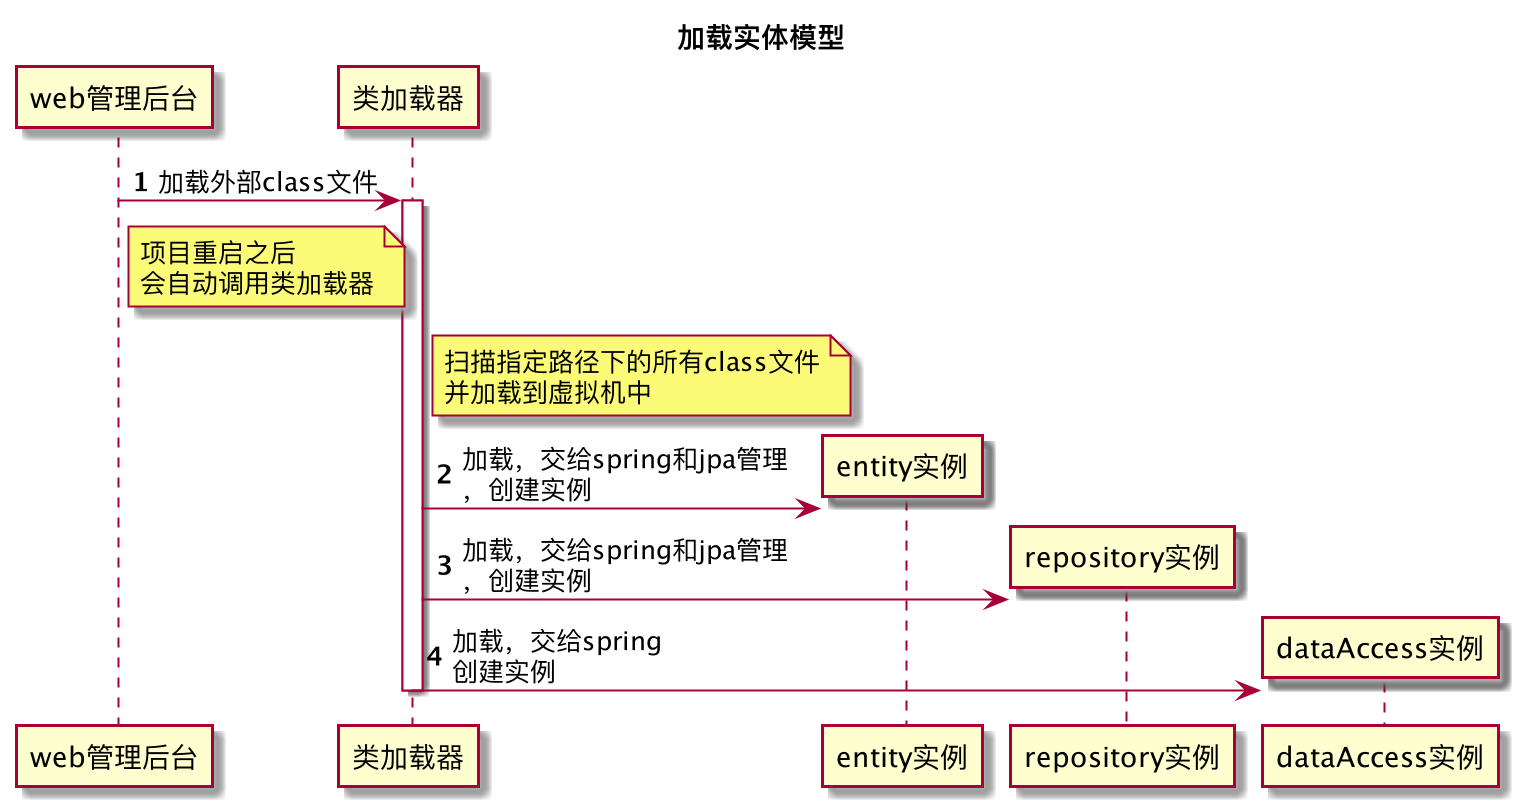

The diagram above was rendered by PlantUML. Its source (embedded in the PNG):
@startuml
title 加载实体模型
autonumber
participant web管理后台
participant 类加载器

web管理后台 -> 类加载器 : 加载外部class文件
note right of web管理后台
    项目重启之后
    会自动调用类加载器
end note
activate 类加载器
note right of 类加载器
    扫描指定路径下的所有class文件
    并加载到虚拟机中
end note
create entity实例
类加载器 -> entity实例 : 加载，交给spring和jpa管理\n，创建实例
create repository实例
类加载器 -> repository实例 : 加载，交给spring和jpa管理\n，创建实例
create dataAccess实例
类加载器 -> dataAccess实例 : 加载，交给spring\n创建实例


deactivate 类加载器

@enduml